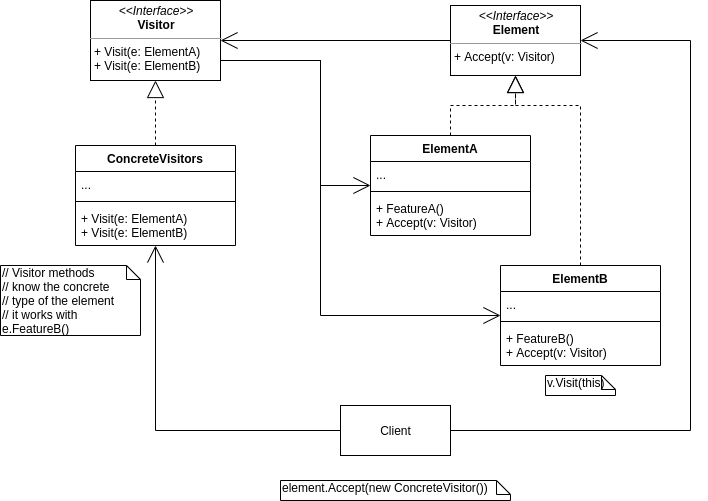

The diagram above was exported from draw.io. Its source (the exported page's mxGraphModel, read from the mxfile embedded in the PNG):
<mxGraphModel dx="2062" dy="1166" grid="1" gridSize="10" guides="1" tooltips="1" connect="1" arrows="1" fold="1" page="1" pageScale="1" pageWidth="850" pageHeight="1100" math="0" shadow="0">
  <root>
    <mxCell id="0" />
    <mxCell id="1" parent="0" />
    <mxCell id="pjFansV-oiviKD0Kd1g0-19" style="edgeStyle=orthogonalEdgeStyle;rounded=0;orthogonalLoop=1;jettySize=auto;html=1;exitX=1;exitY=0.75;exitDx=0;exitDy=0;endArrow=open;endFill=0;endSize=15;" edge="1" parent="1" source="pjFansV-oiviKD0Kd1g0-2" target="pjFansV-oiviKD0Kd1g0-9">
      <mxGeometry relative="1" as="geometry">
        <Array as="points">
          <mxPoint x="340" y="70" />
          <mxPoint x="340" y="195" />
        </Array>
      </mxGeometry>
    </mxCell>
    <mxCell id="pjFansV-oiviKD0Kd1g0-20" style="edgeStyle=orthogonalEdgeStyle;rounded=0;orthogonalLoop=1;jettySize=auto;html=1;exitX=1;exitY=0.75;exitDx=0;exitDy=0;endArrow=open;endFill=0;endSize=15;" edge="1" parent="1" source="pjFansV-oiviKD0Kd1g0-2" target="pjFansV-oiviKD0Kd1g0-13">
      <mxGeometry relative="1" as="geometry">
        <Array as="points">
          <mxPoint x="340" y="70" />
          <mxPoint x="340" y="325" />
        </Array>
      </mxGeometry>
    </mxCell>
    <mxCell id="pjFansV-oiviKD0Kd1g0-2" value="&lt;p style=&quot;margin: 0px ; margin-top: 4px ; text-align: center&quot;&gt;&lt;i&gt;&amp;lt;&amp;lt;Interface&amp;gt;&amp;gt;&lt;/i&gt;&lt;br&gt;&lt;b&gt;Visitor&lt;/b&gt;&lt;/p&gt;&lt;hr size=&quot;1&quot;&gt;&lt;p style=&quot;margin: 0px ; margin-left: 4px&quot;&gt;+ Visit(e: ElementA)&lt;/p&gt;&lt;p style=&quot;margin: 0px ; margin-left: 4px&quot;&gt;+ Visit(e: ElementB)&lt;/p&gt;" style="verticalAlign=top;align=left;overflow=fill;fontSize=12;fontFamily=Helvetica;html=1;" vertex="1" parent="1">
      <mxGeometry x="110" y="10" width="130" height="80" as="geometry" />
    </mxCell>
    <mxCell id="pjFansV-oiviKD0Kd1g0-18" style="edgeStyle=orthogonalEdgeStyle;rounded=0;orthogonalLoop=1;jettySize=auto;html=1;endSize=15;endArrow=open;endFill=0;" edge="1" parent="1" source="pjFansV-oiviKD0Kd1g0-7" target="pjFansV-oiviKD0Kd1g0-2">
      <mxGeometry relative="1" as="geometry" />
    </mxCell>
    <mxCell id="pjFansV-oiviKD0Kd1g0-7" value="&lt;p style=&quot;margin: 0px ; margin-top: 4px ; text-align: center&quot;&gt;&lt;i&gt;&amp;lt;&amp;lt;Interface&amp;gt;&amp;gt;&lt;/i&gt;&lt;br&gt;&lt;b&gt;Element&lt;/b&gt;&lt;/p&gt;&lt;hr size=&quot;1&quot;&gt;&lt;p style=&quot;margin: 0px ; margin-left: 4px&quot;&gt;+ Accept(v: Visitor)&lt;/p&gt;" style="verticalAlign=top;align=left;overflow=fill;fontSize=12;fontFamily=Helvetica;html=1;" vertex="1" parent="1">
      <mxGeometry x="470" y="15" width="130" height="70" as="geometry" />
    </mxCell>
    <mxCell id="pjFansV-oiviKD0Kd1g0-21" style="edgeStyle=orthogonalEdgeStyle;rounded=0;orthogonalLoop=1;jettySize=auto;html=1;entryX=0.5;entryY=1;entryDx=0;entryDy=0;endArrow=block;endFill=0;endSize=15;dashed=1;" edge="1" parent="1" source="pjFansV-oiviKD0Kd1g0-9" target="pjFansV-oiviKD0Kd1g0-7">
      <mxGeometry relative="1" as="geometry">
        <Array as="points">
          <mxPoint x="470" y="115" />
          <mxPoint x="535" y="115" />
        </Array>
      </mxGeometry>
    </mxCell>
    <mxCell id="pjFansV-oiviKD0Kd1g0-23" style="edgeStyle=orthogonalEdgeStyle;rounded=0;orthogonalLoop=1;jettySize=auto;html=1;endArrow=open;endFill=0;endSize=15;" edge="1" parent="1" source="pjFansV-oiviKD0Kd1g0-22" target="pjFansV-oiviKD0Kd1g0-3">
      <mxGeometry relative="1" as="geometry" />
    </mxCell>
    <mxCell id="pjFansV-oiviKD0Kd1g0-24" style="edgeStyle=orthogonalEdgeStyle;rounded=0;orthogonalLoop=1;jettySize=auto;html=1;endArrow=open;endFill=0;endSize=15;" edge="1" parent="1" source="pjFansV-oiviKD0Kd1g0-22" target="pjFansV-oiviKD0Kd1g0-7">
      <mxGeometry relative="1" as="geometry">
        <Array as="points">
          <mxPoint x="710" y="440" />
          <mxPoint x="710" y="50" />
        </Array>
      </mxGeometry>
    </mxCell>
    <mxCell id="pjFansV-oiviKD0Kd1g0-22" value="Client" style="html=1;" vertex="1" parent="1">
      <mxGeometry x="360" y="415" width="110" height="50" as="geometry" />
    </mxCell>
    <mxCell id="pjFansV-oiviKD0Kd1g0-25" style="edgeStyle=orthogonalEdgeStyle;rounded=0;orthogonalLoop=1;jettySize=auto;html=1;endArrow=block;endFill=0;endSize=15;dashed=1;" edge="1" parent="1" source="pjFansV-oiviKD0Kd1g0-13" target="pjFansV-oiviKD0Kd1g0-7">
      <mxGeometry relative="1" as="geometry">
        <Array as="points">
          <mxPoint x="600" y="115" />
          <mxPoint x="535" y="115" />
        </Array>
      </mxGeometry>
    </mxCell>
    <mxCell id="pjFansV-oiviKD0Kd1g0-26" style="edgeStyle=orthogonalEdgeStyle;rounded=0;orthogonalLoop=1;jettySize=auto;html=1;dashed=1;endArrow=block;endFill=0;endSize=15;" edge="1" parent="1" source="pjFansV-oiviKD0Kd1g0-3" target="pjFansV-oiviKD0Kd1g0-2">
      <mxGeometry relative="1" as="geometry" />
    </mxCell>
    <mxCell id="pjFansV-oiviKD0Kd1g0-27" value="// Visitor methods &lt;br&gt;// know the concrete &lt;br&gt;// type of the element &lt;br&gt;// it works with&lt;br&gt;e.FeatureB()" style="shape=note;whiteSpace=wrap;html=1;size=14;verticalAlign=top;align=left;spacingTop=-6;" vertex="1" parent="1">
      <mxGeometry x="20" y="275" width="140" height="70" as="geometry" />
    </mxCell>
    <mxCell id="pjFansV-oiviKD0Kd1g0-28" value="v.Visit(this)" style="shape=note;whiteSpace=wrap;html=1;size=14;verticalAlign=top;align=left;spacingTop=-6;" vertex="1" parent="1">
      <mxGeometry x="565" y="385" width="70" height="20" as="geometry" />
    </mxCell>
    <mxCell id="pjFansV-oiviKD0Kd1g0-9" value="ElementA" style="swimlane;fontStyle=1;align=center;verticalAlign=top;childLayout=stackLayout;horizontal=1;startSize=26;horizontalStack=0;resizeParent=1;resizeParentMax=0;resizeLast=0;collapsible=1;marginBottom=0;" vertex="1" parent="1">
      <mxGeometry x="390" y="145" width="160" height="100" as="geometry" />
    </mxCell>
    <mxCell id="pjFansV-oiviKD0Kd1g0-10" value="..." style="text;strokeColor=none;fillColor=none;align=left;verticalAlign=top;spacingLeft=4;spacingRight=4;overflow=hidden;rotatable=0;points=[[0,0.5],[1,0.5]];portConstraint=eastwest;" vertex="1" parent="pjFansV-oiviKD0Kd1g0-9">
      <mxGeometry y="26" width="160" height="26" as="geometry" />
    </mxCell>
    <mxCell id="pjFansV-oiviKD0Kd1g0-11" value="" style="line;strokeWidth=1;fillColor=none;align=left;verticalAlign=middle;spacingTop=-1;spacingLeft=3;spacingRight=3;rotatable=0;labelPosition=right;points=[];portConstraint=eastwest;" vertex="1" parent="pjFansV-oiviKD0Kd1g0-9">
      <mxGeometry y="52" width="160" height="8" as="geometry" />
    </mxCell>
    <mxCell id="pjFansV-oiviKD0Kd1g0-12" value="+ FeatureA()&#10;+ Accept(v: Visitor)" style="text;strokeColor=none;fillColor=none;align=left;verticalAlign=top;spacingLeft=4;spacingRight=4;overflow=hidden;rotatable=0;points=[[0,0.5],[1,0.5]];portConstraint=eastwest;" vertex="1" parent="pjFansV-oiviKD0Kd1g0-9">
      <mxGeometry y="60" width="160" height="40" as="geometry" />
    </mxCell>
    <mxCell id="pjFansV-oiviKD0Kd1g0-13" value="ElementB" style="swimlane;fontStyle=1;align=center;verticalAlign=top;childLayout=stackLayout;horizontal=1;startSize=26;horizontalStack=0;resizeParent=1;resizeParentMax=0;resizeLast=0;collapsible=1;marginBottom=0;" vertex="1" parent="1">
      <mxGeometry x="520" y="275" width="160" height="100" as="geometry" />
    </mxCell>
    <mxCell id="pjFansV-oiviKD0Kd1g0-14" value="..." style="text;strokeColor=none;fillColor=none;align=left;verticalAlign=top;spacingLeft=4;spacingRight=4;overflow=hidden;rotatable=0;points=[[0,0.5],[1,0.5]];portConstraint=eastwest;" vertex="1" parent="pjFansV-oiviKD0Kd1g0-13">
      <mxGeometry y="26" width="160" height="26" as="geometry" />
    </mxCell>
    <mxCell id="pjFansV-oiviKD0Kd1g0-15" value="" style="line;strokeWidth=1;fillColor=none;align=left;verticalAlign=middle;spacingTop=-1;spacingLeft=3;spacingRight=3;rotatable=0;labelPosition=right;points=[];portConstraint=eastwest;" vertex="1" parent="pjFansV-oiviKD0Kd1g0-13">
      <mxGeometry y="52" width="160" height="8" as="geometry" />
    </mxCell>
    <mxCell id="pjFansV-oiviKD0Kd1g0-16" value="+ FeatureB()&#10;+ Accept(v: Visitor)" style="text;strokeColor=none;fillColor=none;align=left;verticalAlign=top;spacingLeft=4;spacingRight=4;overflow=hidden;rotatable=0;points=[[0,0.5],[1,0.5]];portConstraint=eastwest;" vertex="1" parent="pjFansV-oiviKD0Kd1g0-13">
      <mxGeometry y="60" width="160" height="40" as="geometry" />
    </mxCell>
    <mxCell id="pjFansV-oiviKD0Kd1g0-3" value="ConcreteVisitors" style="swimlane;fontStyle=1;align=center;verticalAlign=top;childLayout=stackLayout;horizontal=1;startSize=26;horizontalStack=0;resizeParent=1;resizeParentMax=0;resizeLast=0;collapsible=1;marginBottom=0;" vertex="1" parent="1">
      <mxGeometry x="95" y="155" width="160" height="100" as="geometry" />
    </mxCell>
    <mxCell id="pjFansV-oiviKD0Kd1g0-4" value="..." style="text;strokeColor=none;fillColor=none;align=left;verticalAlign=top;spacingLeft=4;spacingRight=4;overflow=hidden;rotatable=0;points=[[0,0.5],[1,0.5]];portConstraint=eastwest;" vertex="1" parent="pjFansV-oiviKD0Kd1g0-3">
      <mxGeometry y="26" width="160" height="26" as="geometry" />
    </mxCell>
    <mxCell id="pjFansV-oiviKD0Kd1g0-5" value="" style="line;strokeWidth=1;fillColor=none;align=left;verticalAlign=middle;spacingTop=-1;spacingLeft=3;spacingRight=3;rotatable=0;labelPosition=right;points=[];portConstraint=eastwest;" vertex="1" parent="pjFansV-oiviKD0Kd1g0-3">
      <mxGeometry y="52" width="160" height="8" as="geometry" />
    </mxCell>
    <mxCell id="pjFansV-oiviKD0Kd1g0-6" value="+ Visit(e: ElementA)&#10;+ Visit(e: ElementB)" style="text;strokeColor=none;fillColor=none;align=left;verticalAlign=top;spacingLeft=4;spacingRight=4;overflow=hidden;rotatable=0;points=[[0,0.5],[1,0.5]];portConstraint=eastwest;" vertex="1" parent="pjFansV-oiviKD0Kd1g0-3">
      <mxGeometry y="60" width="160" height="40" as="geometry" />
    </mxCell>
    <mxCell id="pjFansV-oiviKD0Kd1g0-30" value="element.Accept(new ConcreteVisitor())" style="shape=note;whiteSpace=wrap;html=1;size=14;verticalAlign=top;align=left;spacingTop=-6;" vertex="1" parent="1">
      <mxGeometry x="300" y="490" width="230" height="20" as="geometry" />
    </mxCell>
  </root>
</mxGraphModel>